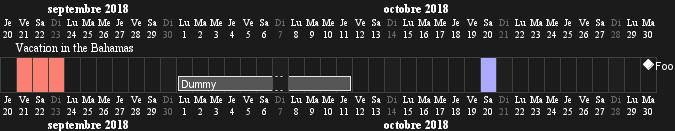

The diagram above was rendered by PlantUML. Its source (embedded in the PNG):
@startgantt
Language fr
Project starts the 20th of september 2018
sunday are close
2018/09/21 to 2018/09/23 are colored in salmon
2018/09/21 to 2018/09/30 are named [Vacation in the Bahamas] 

today is 30 days after start and is colored in #AAF
[Foo] happens 40 days after start
[Dummy] lasts 10 days and starts 10 days after start

@endgantt